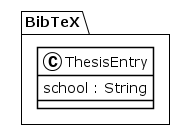

The diagram above was rendered by PlantUML. Its source (embedded in the PNG):
@startuml
!theme plain
package BibTeX {
class ThesisEntry {
	 school : String
}
}
@enduml